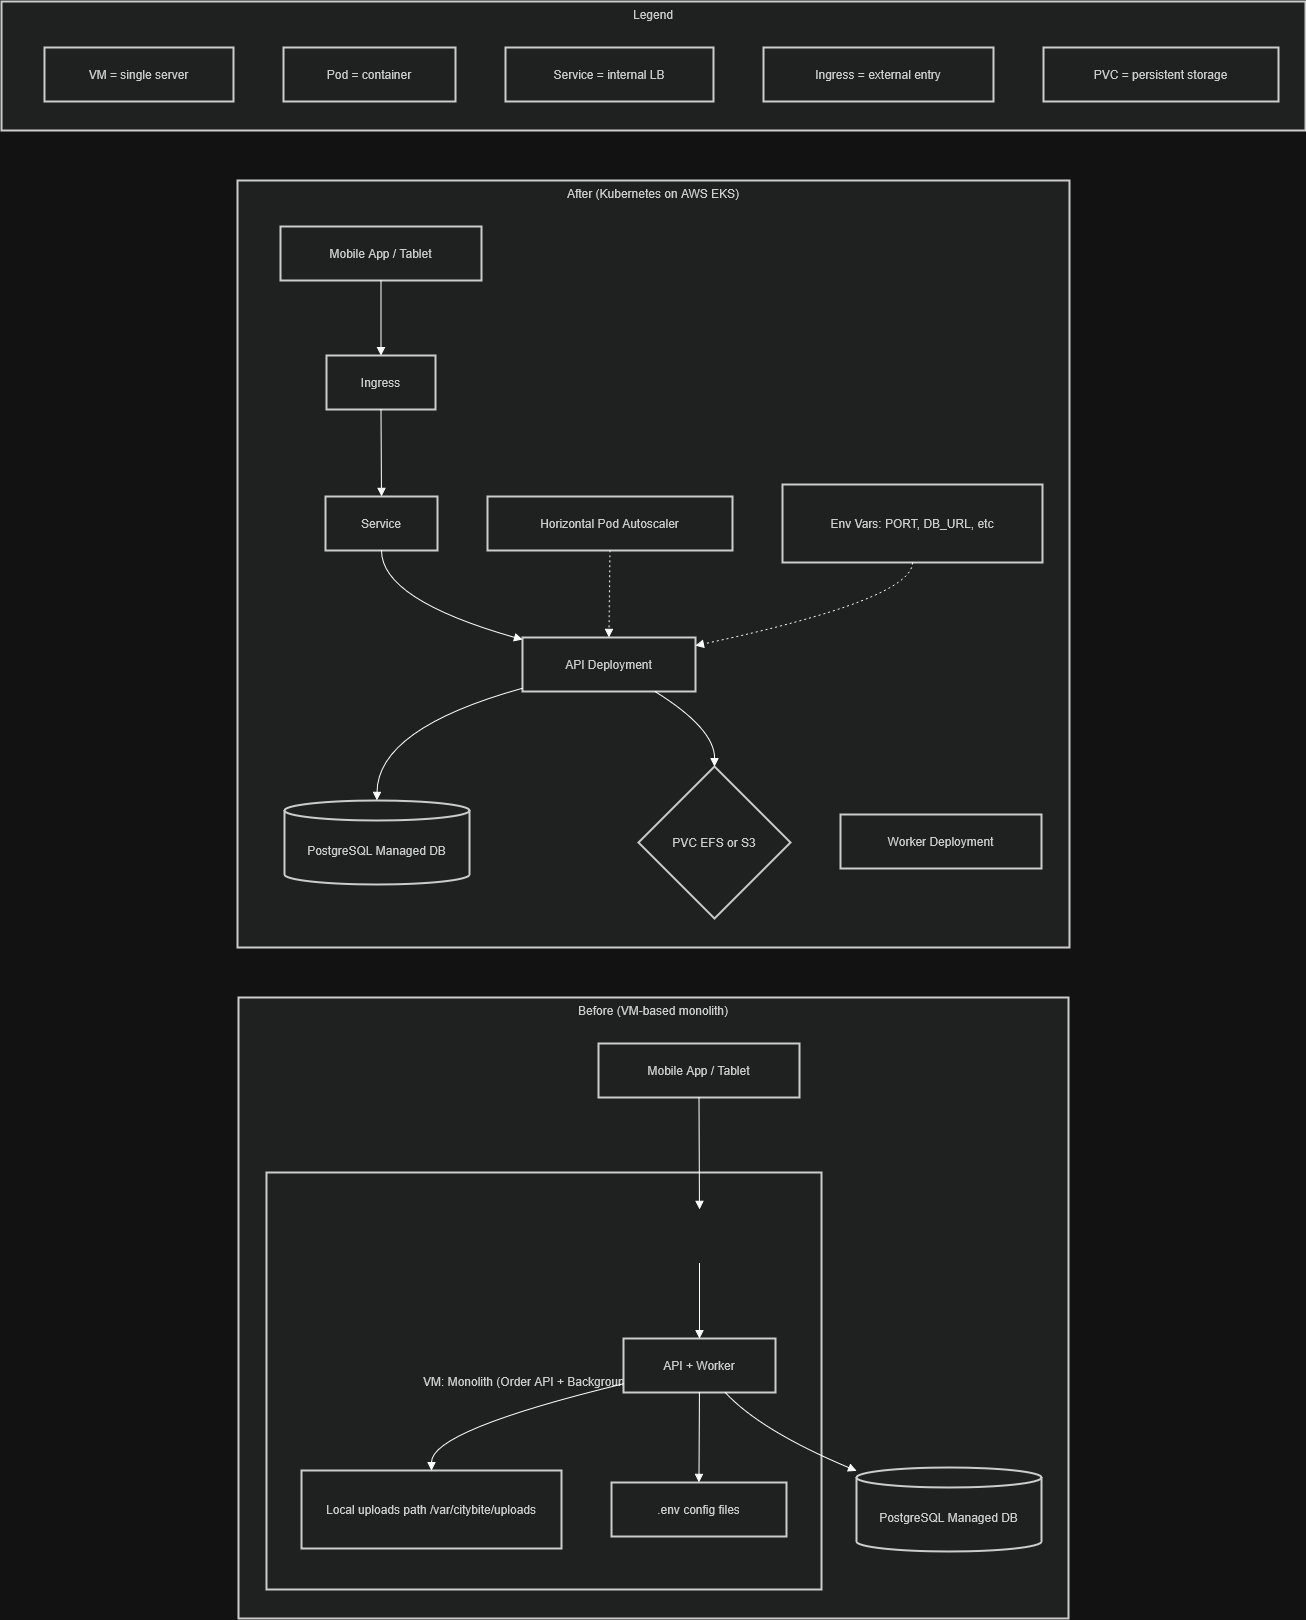

The diagram above was exported from draw.io. Its source (the exported page's mxGraphModel, read from the mxfile embedded in the PNG):
<mxGraphModel dx="1653" dy="938" grid="1" gridSize="10" guides="1" tooltips="1" connect="1" arrows="1" fold="1" page="1" pageScale="1" pageWidth="850" pageHeight="1100" math="0" shadow="0">
  <root>
    <mxCell id="0" />
    <mxCell id="1" parent="0" />
    <mxCell id="2" parent="1" style="whiteSpace=wrap;strokeWidth=2;verticalAlign=top;fillColor=light-dark(#eeeeee,#1f2020);strokeColor=light-dark(#999999,#cccccc);fontColor=light-dark(#333333,#cccccc);" value="Legend" vertex="1">
      <mxGeometry height="129" width="1304" x="8" y="8" as="geometry" />
    </mxCell>
    <mxCell id="3" parent="2" style="whiteSpace=wrap;strokeWidth=2;fillColor=light-dark(#eeeeee,#1f2020);strokeColor=light-dark(#999999,#cccccc);fontColor=light-dark(#333333,#cccccc);" value="VM = single server" vertex="1">
      <mxGeometry height="54" width="189" x="43" y="46" as="geometry" />
    </mxCell>
    <mxCell id="4" parent="2" style="whiteSpace=wrap;strokeWidth=2;fillColor=light-dark(#eeeeee,#1f2020);strokeColor=light-dark(#999999,#cccccc);fontColor=light-dark(#333333,#cccccc);" value="Pod = container" vertex="1">
      <mxGeometry height="54" width="172" x="282" y="46" as="geometry" />
    </mxCell>
    <mxCell id="5" parent="2" style="whiteSpace=wrap;strokeWidth=2;fillColor=light-dark(#eeeeee,#1f2020);strokeColor=light-dark(#999999,#cccccc);fontColor=light-dark(#333333,#cccccc);" value="Service = internal LB" vertex="1">
      <mxGeometry height="54" width="208" x="504" y="46" as="geometry" />
    </mxCell>
    <mxCell id="6" parent="2" style="whiteSpace=wrap;strokeWidth=2;fillColor=light-dark(#eeeeee,#1f2020);strokeColor=light-dark(#999999,#cccccc);fontColor=light-dark(#333333,#cccccc);" value="Ingress = external entry" vertex="1">
      <mxGeometry height="54" width="230" x="762" y="46" as="geometry" />
    </mxCell>
    <mxCell id="7" parent="2" style="whiteSpace=wrap;strokeWidth=2;fillColor=light-dark(#eeeeee,#1f2020);strokeColor=light-dark(#999999,#cccccc);fontColor=light-dark(#333333,#cccccc);" value="PVC = persistent storage" vertex="1">
      <mxGeometry height="54" width="235" x="1042" y="46" as="geometry" />
    </mxCell>
    <mxCell id="8" parent="1" style="whiteSpace=wrap;strokeWidth=2;verticalAlign=top;fillColor=light-dark(#eeeeee,#1f2020);strokeColor=light-dark(#999999,#cccccc);fontColor=light-dark(#333333,#cccccc);" value="After (Kubernetes on AWS EKS)" vertex="1">
      <mxGeometry height="767" width="832" x="244" y="187" as="geometry" />
    </mxCell>
    <mxCell id="9" parent="8" style="whiteSpace=wrap;strokeWidth=2;fillColor=light-dark(#eeeeee,#1f2020);strokeColor=light-dark(#999999,#cccccc);fontColor=light-dark(#333333,#cccccc);" value="Mobile App / Tablet" vertex="1">
      <mxGeometry height="54" width="201" x="43" y="46" as="geometry" />
    </mxCell>
    <mxCell id="10" parent="8" style="whiteSpace=wrap;strokeWidth=2;fillColor=light-dark(#eeeeee,#1f2020);strokeColor=light-dark(#999999,#cccccc);fontColor=light-dark(#333333,#cccccc);" value="Ingress" vertex="1">
      <mxGeometry height="54" width="109" x="89" y="175" as="geometry" />
    </mxCell>
    <mxCell id="11" parent="8" style="whiteSpace=wrap;strokeWidth=2;fillColor=light-dark(#eeeeee,#1f2020);strokeColor=light-dark(#999999,#cccccc);fontColor=light-dark(#333333,#cccccc);" value="Service" vertex="1">
      <mxGeometry height="54" width="112" x="88" y="316" as="geometry" />
    </mxCell>
    <mxCell id="12" parent="8" style="whiteSpace=wrap;strokeWidth=2;fillColor=light-dark(#eeeeee,#1f2020);strokeColor=light-dark(#999999,#cccccc);fontColor=light-dark(#333333,#cccccc);" value="API Deployment" vertex="1">
      <mxGeometry height="54" width="173" x="285" y="457" as="geometry" />
    </mxCell>
    <mxCell id="13" parent="8" style="whiteSpace=wrap;strokeWidth=2;fillColor=light-dark(#eeeeee,#1f2020);strokeColor=light-dark(#999999,#cccccc);fontColor=light-dark(#333333,#cccccc);" value="Horizontal Pod Autoscaler" vertex="1">
      <mxGeometry height="54" width="245" x="250" y="316" as="geometry" />
    </mxCell>
    <mxCell id="14" parent="8" style="shape=cylinder3;boundedLbl=1;backgroundOutline=1;size=10;strokeWidth=2;whiteSpace=wrap;fillColor=light-dark(#eeeeee,#1f2020);strokeColor=light-dark(#999999,#cccccc);fontColor=light-dark(#333333,#cccccc);" value="PostgreSQL Managed DB" vertex="1">
      <mxGeometry height="84" width="185" x="47" y="620" as="geometry" />
    </mxCell>
    <mxCell id="15" parent="8" style="rhombus;strokeWidth=2;whiteSpace=wrap;fillColor=light-dark(#eeeeee,#1f2020);strokeColor=light-dark(#999999,#cccccc);fontColor=light-dark(#333333,#cccccc);" value="PVC EFS or S3" vertex="1">
      <mxGeometry height="152" width="152" x="401" y="586" as="geometry" />
    </mxCell>
    <mxCell id="16" parent="8" style="whiteSpace=wrap;strokeWidth=2;fillColor=light-dark(#eeeeee,#1f2020);strokeColor=light-dark(#999999,#cccccc);fontColor=light-dark(#333333,#cccccc);" value="Env Vars: PORT, DB_URL, etc" vertex="1">
      <mxGeometry height="78" width="260" x="545" y="304" as="geometry" />
    </mxCell>
    <mxCell id="17" parent="8" style="whiteSpace=wrap;strokeWidth=2;fillColor=light-dark(#eeeeee,#1f2020);strokeColor=light-dark(#999999,#cccccc);fontColor=light-dark(#333333,#cccccc);" value="Worker Deployment" vertex="1">
      <mxGeometry height="54" width="201" x="603" y="634" as="geometry" />
    </mxCell>
    <mxCell id="18" edge="1" parent="8" source="9" style="curved=1;startArrow=none;endArrow=block;exitX=0.5;exitY=0.99;entryX=0.5;entryY=-0.01;" target="10" value="">
      <mxGeometry relative="1" as="geometry">
        <Array as="points" />
      </mxGeometry>
    </mxCell>
    <mxCell id="19" edge="1" parent="8" source="10" style="curved=1;startArrow=none;endArrow=block;exitX=0.5;exitY=0.99;entryX=0.5;entryY=-0.01;" target="11" value="">
      <mxGeometry relative="1" as="geometry">
        <Array as="points" />
      </mxGeometry>
    </mxCell>
    <mxCell id="20" edge="1" parent="8" source="11" style="curved=1;startArrow=none;endArrow=block;exitX=0.5;exitY=0.99;entryX=0;entryY=0.04;" target="12" value="">
      <mxGeometry relative="1" as="geometry">
        <Array as="points">
          <mxPoint x="144" y="419" />
        </Array>
      </mxGeometry>
    </mxCell>
    <mxCell id="21" edge="1" parent="8" source="13" style="curved=1;dashed=1;dashPattern=2 3;startArrow=none;endArrow=block;exitX=0.5;exitY=0.99;entryX=0.5;entryY=-0.01;" target="12" value="">
      <mxGeometry relative="1" as="geometry">
        <Array as="points" />
      </mxGeometry>
    </mxCell>
    <mxCell id="22" edge="1" parent="8" source="12" style="curved=1;startArrow=none;endArrow=block;exitX=0;exitY=0.94;entryX=0.5;entryY=-0.01;" target="14" value="">
      <mxGeometry relative="1" as="geometry">
        <Array as="points">
          <mxPoint x="140" y="548" />
        </Array>
      </mxGeometry>
    </mxCell>
    <mxCell id="23" edge="1" parent="8" source="12" style="curved=1;startArrow=none;endArrow=block;exitX=0.76;exitY=0.99;entryX=0.5;entryY=0;" target="15" value="">
      <mxGeometry relative="1" as="geometry">
        <Array as="points">
          <mxPoint x="477" y="548" />
        </Array>
      </mxGeometry>
    </mxCell>
    <mxCell id="24" edge="1" parent="8" source="16" style="curved=1;dashed=1;dashPattern=2 3;startArrow=none;endArrow=block;exitX=0.5;exitY=0.99;entryX=1;entryY=0.15;" target="12" value="">
      <mxGeometry relative="1" as="geometry">
        <Array as="points">
          <mxPoint x="675" y="419" />
        </Array>
      </mxGeometry>
    </mxCell>
    <mxCell id="25" parent="1" style="whiteSpace=wrap;strokeWidth=2;verticalAlign=top;fillColor=light-dark(#eeeeee,#1f2020);strokeColor=light-dark(#999999,#cccccc);fontColor=light-dark(#333333,#cccccc);" value="Before (VM-based monolith)" vertex="1">
      <mxGeometry height="621" width="830" x="245" y="1004" as="geometry" />
    </mxCell>
    <mxCell id="26" parent="25" style="whiteSpace=wrap;strokeWidth=2;fillColor=light-dark(#eeeeee,#1f2020);strokeColor=light-dark(#999999,#cccccc);fontColor=light-dark(#333333,#cccccc);" value="Nginx" vertex="1">
      <mxGeometry height="54" width="100" x="411" y="212" as="geometry" />
    </mxCell>
    <mxCell id="27" parent="25" style="whiteSpace=wrap;strokeWidth=2;fillColor=light-dark(#eeeeee,#1f2020);strokeColor=light-dark(#999999,#cccccc);fontColor=light-dark(#333333,#cccccc);" value="VM: Monolith (Order API + Background Jobs)" vertex="1">
      <mxGeometry height="417" width="555" x="28" y="175" as="geometry" />
    </mxCell>
    <mxCell id="28" parent="25" style="whiteSpace=wrap;strokeWidth=2;fillColor=light-dark(#eeeeee,#1f2020);strokeColor=light-dark(#999999,#cccccc);fontColor=light-dark(#333333,#cccccc);" value="Mobile App / Tablet" vertex="1">
      <mxGeometry height="54" width="201" x="360" y="46" as="geometry" />
    </mxCell>
    <mxCell id="29" parent="25" style="whiteSpace=wrap;strokeWidth=2;fillColor=light-dark(#eeeeee,#1f2020);strokeColor=light-dark(#999999,#cccccc);fontColor=light-dark(#333333,#cccccc);" value="API + Worker" vertex="1">
      <mxGeometry height="54" width="152" x="385" y="341" as="geometry" />
    </mxCell>
    <mxCell id="30" parent="25" style="whiteSpace=wrap;strokeWidth=2;fillColor=light-dark(#eeeeee,#1f2020);strokeColor=light-dark(#999999,#cccccc);fontColor=light-dark(#333333,#cccccc);" value="Local uploads path /var/citybite/uploads" vertex="1">
      <mxGeometry height="78" width="260" x="63" y="473" as="geometry" />
    </mxCell>
    <mxCell id="31" parent="25" style="whiteSpace=wrap;strokeWidth=2;fillColor=light-dark(#eeeeee,#1f2020);strokeColor=light-dark(#999999,#cccccc);fontColor=light-dark(#333333,#cccccc);" value=".env config files" vertex="1">
      <mxGeometry height="54" width="175" x="373" y="485" as="geometry" />
    </mxCell>
    <mxCell id="32" parent="25" style="shape=cylinder3;boundedLbl=1;backgroundOutline=1;size=10;strokeWidth=2;whiteSpace=wrap;fillColor=light-dark(#eeeeee,#1f2020);strokeColor=light-dark(#999999,#cccccc);fontColor=light-dark(#333333,#cccccc);" value="PostgreSQL Managed DB" vertex="1">
      <mxGeometry height="84" width="185" x="618" y="470" as="geometry" />
    </mxCell>
    <mxCell id="33" edge="1" parent="25" source="28" style="curved=1;startArrow=none;endArrow=block;exitX=0.5;exitY=0.99;entryX=0.5;entryY=0;" target="26" value="">
      <mxGeometry relative="1" as="geometry">
        <Array as="points" />
      </mxGeometry>
    </mxCell>
    <mxCell id="34" edge="1" parent="25" source="26" style="curved=1;startArrow=none;endArrow=block;exitX=0.5;exitY=1;entryX=0.5;entryY=0;" target="29" value="">
      <mxGeometry relative="1" as="geometry">
        <Array as="points" />
      </mxGeometry>
    </mxCell>
    <mxCell id="35" edge="1" parent="25" source="29" style="curved=1;startArrow=none;endArrow=block;exitX=0;exitY=0.84;entryX=0.5;entryY=0;" target="30" value="">
      <mxGeometry relative="1" as="geometry">
        <Array as="points">
          <mxPoint x="193" y="433" />
        </Array>
      </mxGeometry>
    </mxCell>
    <mxCell id="36" edge="1" parent="25" source="29" style="curved=1;startArrow=none;endArrow=block;exitX=0.5;exitY=1;entryX=0.5;entryY=0;" target="31" value="">
      <mxGeometry relative="1" as="geometry">
        <Array as="points" />
      </mxGeometry>
    </mxCell>
    <mxCell id="37" edge="1" parent="25" source="29" style="curved=1;startArrow=none;endArrow=block;exitX=0.67;exitY=1;entryX=0;entryY=0.04;" target="32" value="">
      <mxGeometry relative="1" as="geometry">
        <Array as="points">
          <mxPoint x="522" y="433" />
        </Array>
      </mxGeometry>
    </mxCell>
  </root>
</mxGraphModel>